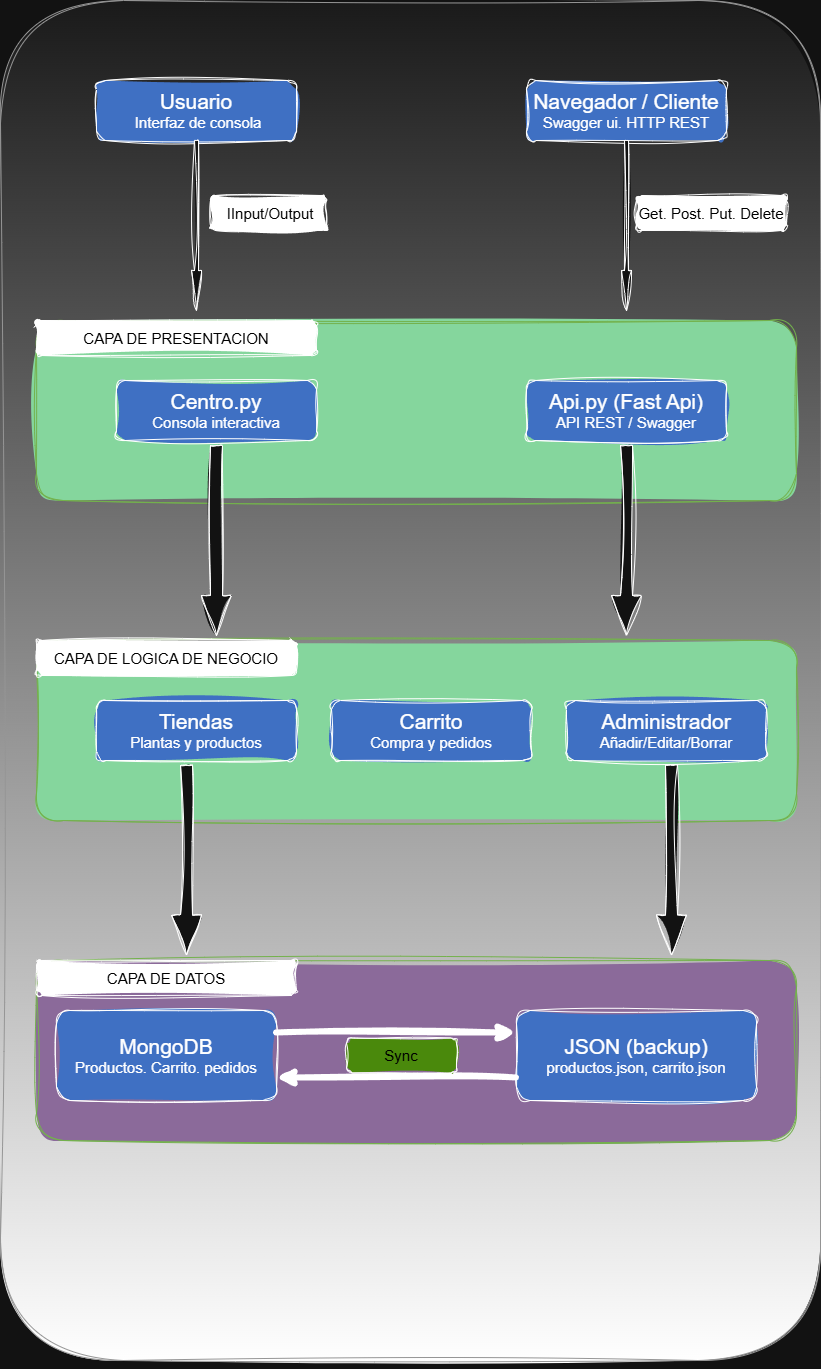

The diagram above was exported from draw.io. Its source (the exported page's mxGraphModel, read from the mxfile embedded in the PNG):
<mxGraphModel dx="2054" dy="2318" grid="1" gridSize="10" guides="1" tooltips="1" connect="1" arrows="1" fold="1" page="1" pageScale="1" pageWidth="827" pageHeight="1169" math="0" shadow="0" adaptiveColors="auto">
  <root>
    <mxCell id="0" />
    <mxCell id="1" parent="0" />
    <mxCell id="IYQ3igOlQR76BXZfsyUi-18" parent="1" style="rounded=1;whiteSpace=wrap;html=1;strokeColor=#666666;fillColor=#f5f5f5;gradientColor=light-dark(#B3B3B3,#FFFFFF);sketch=1;curveFitting=1;jiggle=2;" value="" vertex="1">
      <mxGeometry height="1360" width="820" x="4" y="-280" as="geometry" />
    </mxCell>
    <mxCell id="IYQ3igOlQR76BXZfsyUi-3" parent="1" style="rounded=1;whiteSpace=wrap;html=1;fontColor=#ffffff;labelBackgroundColor=none;fillColor=light-dark(#60a917, #85d69d);strokeColor=#2D7600;fillStyle=solid;sketch=1;curveFitting=1;jiggle=2;" value="" vertex="1">
      <mxGeometry height="180" width="760" x="40" y="40" as="geometry" />
    </mxCell>
    <mxCell id="IYQ3igOlQR76BXZfsyUi-2" parent="1" style="rounded=1;whiteSpace=wrap;html=1;fillColor=light-dark(#000000,#3F70C3);sketch=1;curveFitting=1;jiggle=2;" value="&lt;font style=&quot;font-size: 21px;&quot;&gt;Api.py (Fast Api)&lt;/font&gt;&lt;div&gt;&lt;font style=&quot;font-size: 15px;&quot;&gt;API REST / Swagger&lt;/font&gt;&lt;/div&gt;" vertex="1">
      <mxGeometry height="60" width="200" x="530" y="100" as="geometry" />
    </mxCell>
    <mxCell id="IYQ3igOlQR76BXZfsyUi-1" parent="1" style="rounded=1;whiteSpace=wrap;html=1;fillColor=light-dark(#000000,#3F70C3);fillStyle=solid;sketch=1;curveFitting=1;jiggle=2;" value="&lt;font style=&quot;font-size: 21px;&quot;&gt;Centro.py&lt;/font&gt;&lt;div&gt;&lt;font style=&quot;font-size: 15px;&quot;&gt;Consola interactiva&lt;/font&gt;&lt;/div&gt;" vertex="1">
      <mxGeometry height="60" width="200" x="120" y="100" as="geometry" />
    </mxCell>
    <mxCell id="IYQ3igOlQR76BXZfsyUi-4" parent="1" style="rounded=1;whiteSpace=wrap;html=1;fontColor=#ffffff;labelBackgroundColor=none;fillColor=light-dark(#60a917, #85d69d);strokeColor=#2D7600;fillStyle=solid;movable=0;resizable=0;rotatable=0;deletable=0;editable=0;locked=1;connectable=0;sketch=1;curveFitting=1;jiggle=2;" value="" vertex="1">
      <mxGeometry height="180" width="760" x="40" y="360" as="geometry" />
    </mxCell>
    <mxCell id="IYQ3igOlQR76BXZfsyUi-5" parent="1" style="rounded=1;whiteSpace=wrap;html=1;fontColor=#ffffff;labelBackgroundColor=none;fillColor=#A680B8;strokeColor=#2D7600;fillStyle=solid;sketch=1;curveFitting=1;jiggle=2;" value="" vertex="1">
      <mxGeometry height="180" width="760" x="40" y="680" as="geometry" />
    </mxCell>
    <mxCell id="IYQ3igOlQR76BXZfsyUi-6" parent="1" style="rounded=1;whiteSpace=wrap;html=1;fillColor=light-dark(#000000,#3F70C3);fillStyle=solid;sketch=1;curveFitting=1;jiggle=2;" value="&lt;div&gt;&lt;font style=&quot;font-size: 21px;&quot;&gt;Tiendas&lt;/font&gt;&lt;/div&gt;&lt;div&gt;&lt;font style=&quot;font-size: 15px;&quot;&gt;Plantas y productos&lt;/font&gt;&lt;/div&gt;" vertex="1">
      <mxGeometry height="60" width="200" x="100" y="420" as="geometry" />
    </mxCell>
    <mxCell id="IYQ3igOlQR76BXZfsyUi-8" parent="1" style="rounded=1;whiteSpace=wrap;html=1;fillColor=light-dark(#000000,#3F70C3);fillStyle=solid;sketch=1;curveFitting=1;jiggle=2;" value="&lt;div&gt;&lt;font style=&quot;font-size: 21px;&quot;&gt;Carrito&lt;/font&gt;&lt;/div&gt;&lt;div&gt;&lt;font style=&quot;font-size: 15px;&quot;&gt;Compra y pedidos&lt;/font&gt;&lt;/div&gt;" vertex="1">
      <mxGeometry height="60" width="200" x="335" y="420" as="geometry" />
    </mxCell>
    <mxCell id="IYQ3igOlQR76BXZfsyUi-9" parent="1" style="rounded=1;whiteSpace=wrap;html=1;fillColor=light-dark(#000000,#3F70C3);fillStyle=solid;sketch=1;curveFitting=1;jiggle=2;" value="&lt;span style=&quot;font-size: 21px;&quot;&gt;JSON (backup)&lt;/span&gt;&lt;div&gt;&lt;font style=&quot;font-size: 15px;&quot;&gt;productos.json, carrito.json&lt;/font&gt;&lt;/div&gt;" vertex="1">
      <mxGeometry height="90" width="240" x="520" y="730" as="geometry" />
    </mxCell>
    <mxCell id="IYQ3igOlQR76BXZfsyUi-13" parent="1" style="html=1;shadow=0;dashed=0;align=center;verticalAlign=middle;shape=mxgraph.arrows2.arrow;dy=0.6;dx=40;notch=0;rotation=90;rounded=1;sketch=1;curveFitting=1;jiggle=2;" value="" vertex="1">
      <mxGeometry height="30" width="190" x="125" y="245" as="geometry" />
    </mxCell>
    <mxCell id="IYQ3igOlQR76BXZfsyUi-15" parent="1" style="html=1;shadow=0;dashed=0;align=center;verticalAlign=middle;shape=mxgraph.arrows2.arrow;dy=0.6;dx=40;notch=0;rotation=90;rounded=1;sketch=1;curveFitting=1;jiggle=2;" value="" vertex="1">
      <mxGeometry height="30" width="190" x="535" y="245" as="geometry" />
    </mxCell>
    <mxCell id="IYQ3igOlQR76BXZfsyUi-16" parent="1" style="html=1;shadow=0;dashed=0;align=center;verticalAlign=middle;shape=mxgraph.arrows2.arrow;dy=0.6;dx=40;notch=0;rotation=90;rounded=1;sketch=1;curveFitting=1;jiggle=2;" value="" vertex="1">
      <mxGeometry height="30" width="190" x="95" y="564.5" as="geometry" />
    </mxCell>
    <mxCell id="IYQ3igOlQR76BXZfsyUi-17" parent="1" style="html=1;shadow=0;dashed=0;align=center;verticalAlign=middle;shape=mxgraph.arrows2.arrow;dy=0.6;dx=40;notch=0;rotation=90;rounded=1;sketch=1;curveFitting=1;jiggle=2;" value="" vertex="1">
      <mxGeometry height="30" width="190" x="580" y="564.5" as="geometry" />
    </mxCell>
    <mxCell id="IYQ3igOlQR76BXZfsyUi-19" edge="1" parent="1" source="IYQ3igOlQR76BXZfsyUi-18" style="edgeStyle=orthogonalEdgeStyle;rounded=1;orthogonalLoop=1;jettySize=auto;html=1;exitX=0.5;exitY=1;exitDx=0;exitDy=0;sketch=1;curveFitting=1;jiggle=2;" target="IYQ3igOlQR76BXZfsyUi-18">
      <mxGeometry relative="1" as="geometry" />
    </mxCell>
    <mxCell id="IYQ3igOlQR76BXZfsyUi-7" parent="1" style="rounded=1;whiteSpace=wrap;html=1;fillColor=light-dark(#000000,#3F70C3);fillStyle=solid;sketch=1;curveFitting=1;jiggle=2;" value="&lt;div&gt;&lt;font style=&quot;font-size: 21px;&quot;&gt;MongoDB&lt;/font&gt;&lt;/div&gt;&lt;div&gt;&lt;font style=&quot;font-size: 15px;&quot;&gt;Productos. Carrito. pedidos&lt;/font&gt;&lt;/div&gt;" vertex="1">
      <mxGeometry height="90" width="220" x="60" y="730" as="geometry" />
    </mxCell>
    <mxCell id="IYQ3igOlQR76BXZfsyUi-20" parent="1" style="rounded=1;whiteSpace=wrap;html=1;fillColor=light-dark(#000000,#3F70C3);fillStyle=solid;sketch=1;curveFitting=1;jiggle=2;" value="&lt;div&gt;&lt;span style=&quot;font-size: 21px;&quot;&gt;Administrador&lt;/span&gt;&lt;/div&gt;&lt;div&gt;&lt;font style=&quot;font-size: 15px;&quot;&gt;Añadir/Editar/Borrar&lt;/font&gt;&lt;/div&gt;" vertex="1">
      <mxGeometry height="60" width="200" x="570" y="420" as="geometry" />
    </mxCell>
    <mxCell id="IYQ3igOlQR76BXZfsyUi-22" parent="1" style="rounded=1;whiteSpace=wrap;html=1;fillColor=light-dark(#000000,#3F70C3);fillStyle=solid;sketch=1;curveFitting=1;jiggle=2;" value="&lt;div&gt;&lt;font style=&quot;font-size: 21px;&quot;&gt;Usuario&lt;/font&gt;&lt;/div&gt;&lt;div&gt;&lt;font style=&quot;font-size: 15px;&quot;&gt;&amp;nbsp;Interfaz de consola&lt;/font&gt;&lt;/div&gt;" vertex="1">
      <mxGeometry height="60" width="200" x="100" y="-200" as="geometry" />
    </mxCell>
    <mxCell id="IYQ3igOlQR76BXZfsyUi-23" parent="1" style="rounded=1;whiteSpace=wrap;html=1;fillColor=light-dark(#000000,#3F70C3);fillStyle=solid;sketch=1;curveFitting=1;jiggle=2;" value="&lt;span style=&quot;font-size: 21px;&quot;&gt;Navegador / Cliente&lt;/span&gt;&lt;div&gt;&lt;font style=&quot;font-size: 15px;&quot;&gt;Swagger ui. HTTP REST&lt;/font&gt;&lt;/div&gt;" vertex="1">
      <mxGeometry height="60" width="200" x="530" y="-200" as="geometry" />
    </mxCell>
    <mxCell id="IYQ3igOlQR76BXZfsyUi-24" parent="1" style="html=1;shadow=0;dashed=0;align=center;verticalAlign=middle;shape=mxgraph.arrows2.arrow;dy=0.6;dx=40;notch=0;rotation=90;rounded=1;sketch=1;curveFitting=1;jiggle=2;" value="" vertex="1">
      <mxGeometry height="10" width="170" x="115" y="-60" as="geometry" />
    </mxCell>
    <mxCell id="IYQ3igOlQR76BXZfsyUi-25" parent="1" style="html=1;shadow=0;dashed=0;align=center;verticalAlign=middle;shape=mxgraph.arrows2.arrow;dy=0.6;dx=40;notch=0;rotation=90;rounded=1;sketch=1;curveFitting=1;jiggle=2;" value="" vertex="1">
      <mxGeometry height="10" width="170" x="545" y="-60" as="geometry" />
    </mxCell>
    <mxCell id="IYQ3igOlQR76BXZfsyUi-26" parent="1" style="rounded=1;whiteSpace=wrap;html=1;fillColor=light-dark(#000000,#FFFFFF);fillStyle=solid;strokeColor=light-dark(#000000,#FFFFFF);sketch=1;curveFitting=1;jiggle=2;" value="&lt;div&gt;&lt;span style=&quot;font-size: 15px; background-color: transparent;&quot;&gt;&lt;font style=&quot;color: light-dark(rgb(0, 0, 0), rgb(0, 0, 0));&quot;&gt;&amp;nbsp;IInput/Output&lt;/font&gt;&lt;/span&gt;&lt;/div&gt;" vertex="1">
      <mxGeometry height="35" width="116" x="214" y="-85" as="geometry" />
    </mxCell>
    <mxCell id="IYQ3igOlQR76BXZfsyUi-27" parent="1" style="rounded=1;whiteSpace=wrap;html=1;fillColor=light-dark(#000000,#FFFFFF);fillStyle=solid;strokeColor=light-dark(#000000,#FFFFFF);sketch=1;curveFitting=1;jiggle=2;" value="&lt;div&gt;&lt;span style=&quot;font-size: 15px; background-color: transparent;&quot;&gt;&lt;font style=&quot;color: light-dark(rgb(0, 0, 0), rgb(0, 0, 0));&quot;&gt;Get. Post. Put. Delete&lt;/font&gt;&lt;/span&gt;&lt;/div&gt;" vertex="1">
      <mxGeometry height="35" width="150" x="640" y="-85" as="geometry" />
    </mxCell>
    <mxCell id="IYQ3igOlQR76BXZfsyUi-28" parent="1" style="rounded=1;whiteSpace=wrap;html=1;fillColor=light-dark(#000000,#FFFFFF);fillStyle=solid;strokeColor=light-dark(#000000,#FFFFFF);sketch=1;curveFitting=1;jiggle=2;" value="&lt;div&gt;&lt;span style=&quot;font-size: 15px; background-color: transparent;&quot;&gt;&lt;font style=&quot;color: light-dark(rgb(0, 0, 0), rgb(0, 0, 0));&quot;&gt;CAPA DE PRESENTACION&lt;/font&gt;&lt;/span&gt;&lt;/div&gt;" vertex="1">
      <mxGeometry height="35" width="280" x="40" y="40" as="geometry" />
    </mxCell>
    <mxCell id="IYQ3igOlQR76BXZfsyUi-29" parent="1" style="rounded=1;whiteSpace=wrap;html=1;fillColor=light-dark(#000000,#FFFFFF);fillStyle=solid;strokeColor=light-dark(#000000,#FFFFFF);sketch=1;curveFitting=1;jiggle=2;" value="&lt;div&gt;&lt;span style=&quot;font-size: 15px; background-color: transparent;&quot;&gt;&lt;font style=&quot;color: light-dark(rgb(0, 0, 0), rgb(0, 0, 0));&quot;&gt;CAPA DE LOGICA DE NEGOCIO&lt;/font&gt;&lt;/span&gt;&lt;/div&gt;" vertex="1">
      <mxGeometry height="35" width="260" x="40" y="360" as="geometry" />
    </mxCell>
    <mxCell id="IYQ3igOlQR76BXZfsyUi-30" parent="1" style="rounded=1;whiteSpace=wrap;html=1;fillColor=light-dark(#000000,#FFFFFF);fillStyle=solid;strokeColor=light-dark(#000000,#FFFFFF);sketch=1;curveFitting=1;jiggle=2;" value="&lt;div&gt;&lt;span style=&quot;font-size: 15px; background-color: transparent;&quot;&gt;&lt;font style=&quot;color: light-dark(rgb(0, 0, 0), rgb(0, 0, 0));&quot;&gt;CAPA DE DATOS&lt;/font&gt;&lt;/span&gt;&lt;/div&gt;" vertex="1">
      <mxGeometry height="35" width="260" x="40" y="680" as="geometry" />
    </mxCell>
    <mxCell id="IYQ3igOlQR76BXZfsyUi-31" edge="1" parent="1" source="IYQ3igOlQR76BXZfsyUi-7" style="endArrow=classic;html=1;rounded=1;exitX=1;exitY=0.25;exitDx=0;exitDy=0;strokeWidth=6;entryX=0;entryY=0.25;entryDx=0;entryDy=0;sketch=1;curveFitting=1;jiggle=2;" target="IYQ3igOlQR76BXZfsyUi-9" value="">
      <mxGeometry height="50" relative="1" width="50" as="geometry">
        <mxPoint x="364" y="790" as="sourcePoint" />
        <mxPoint x="414" y="740" as="targetPoint" />
      </mxGeometry>
    </mxCell>
    <mxCell id="IYQ3igOlQR76BXZfsyUi-32" edge="1" parent="1" source="IYQ3igOlQR76BXZfsyUi-9" style="endArrow=classic;html=1;rounded=1;exitX=0;exitY=0.75;exitDx=0;exitDy=0;strokeWidth=6;entryX=1;entryY=0.75;entryDx=0;entryDy=0;sketch=1;curveFitting=1;jiggle=2;" target="IYQ3igOlQR76BXZfsyUi-7" value="">
      <mxGeometry height="50" relative="1" width="50" as="geometry">
        <mxPoint x="290" y="763" as="sourcePoint" />
        <mxPoint x="530" y="763" as="targetPoint" />
      </mxGeometry>
    </mxCell>
    <mxCell id="IYQ3igOlQR76BXZfsyUi-33" parent="1" style="rounded=1;whiteSpace=wrap;html=1;fillColor=#60A917;fillStyle=solid;strokeColor=light-dark(#000000,#FFFFFF);sketch=1;curveFitting=1;jiggle=2;" value="&lt;font style=&quot;color: light-dark(rgb(0, 0, 0), rgb(0, 0, 0));&quot;&gt;&lt;span style=&quot;font-size: 15px;&quot;&gt;Sync&lt;/span&gt;&lt;/font&gt;" vertex="1">
      <mxGeometry height="35" width="110" x="350" y="757.5" as="geometry" />
    </mxCell>
  </root>
</mxGraphModel>